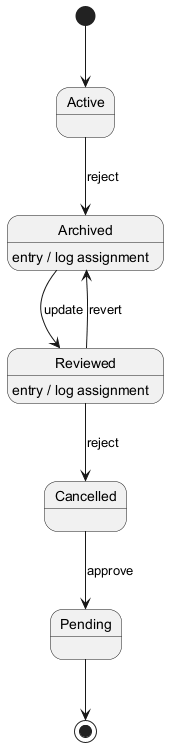

The diagram above was rendered by PlantUML. Its source (embedded in the PNG):
@startuml
skinparam backgroundColor #FFFFFF
skinparam classBackgroundColor #F3E5F5
skinparam classBorderColor #6A1B9A
[*] --> Active
Active --> Archived : reject
Archived --> Reviewed : update
Archived : entry / log assignment
Reviewed --> Cancelled : reject
Reviewed : entry / log assignment
Cancelled --> Pending : approve
Reviewed --> Archived : revert
Pending --> [*]
@enduml